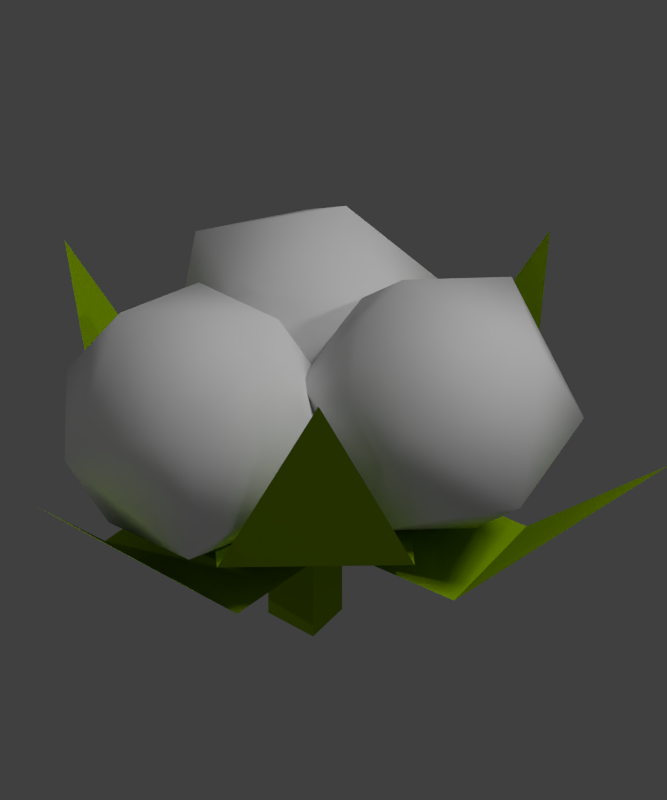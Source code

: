# Source: 2026-icon-cotton.blend  (saved by Blender 2.79.0; exported with 4.5.12 LTS)
import bpy
from mathutils import Matrix  # noqa: F401  (used for matrix-valued properties, if any)

bpy.ops.wm.read_factory_settings(use_empty=True)
scene = bpy.context.scene
scene.name = 'Scene'

# ---- collections
col_collection_1 = bpy.data.collections.new('Collection 1'); scene.collection.children.link(col_collection_1)

# ---- materials (node trees are filled in below, after node groups)
mat_green = bpy.data.materials.new('Green')
mat_green.alpha_threshold = 0.0
mat_green.use_transparent_shadow = False
mat_green.diffuse_color = (0.2327, 0.3931, 0.0, 1.0)
mat_green.roughness = 0.5
mat_white = bpy.data.materials.new('White')
mat_white.alpha_threshold = 0.0
mat_white.use_transparent_shadow = False
mat_white.roughness = 0.5
mat_white_001 = bpy.data.materials.new('White.001')
mat_white_001.alpha_threshold = 0.0
mat_white_001.use_transparent_shadow = False
mat_white_001.diffuse_color = (0.686, 0.686, 0.686, 1.0)
mat_white_001.roughness = 0.5

# ---- material node trees

# ---- world
world_world = bpy.data.worlds.new('World'); scene.world = world_world
world_world.color = (0.05088, 0.05088, 0.05088)
world_world.use_sun_shadow = False
world_world.sun_shadow_jitter_overblur = 0.0
world_world.cycles.sampling_method = 'NONE'
world_world.cycles.sample_map_resolution = 256

# ---- cameras
cam_camera = bpy.data.cameras.new('Camera')
cam_camera.type = 'ORTHO'
cam_camera.clip_end = 100.0
cam_camera.lens = 35.0
cam_camera.sensor_width = 32.0
cam_camera.sensor_height = 18.0
cam_camera.ortho_scale = 5.3
cam_camera.dof.focus_distance = 0.0
cam_camera.dof.aperture_fstop = 128.0

# ---- lights
light_lamp_005 = bpy.data.lights.new('Lamp.005', 'POINT')
light_lamp_005.transmission_factor = 0.0
light_lamp_005.cutoff_distance = 30.0
light_lamp_005.energy = 100.0
light_lamp_005.shadow_buffer_clip_start = 1.001
light_lamp_005.shadow_soft_size = 0.1
light_lamp_005.shadow_maximum_resolution = 0.006
light_lamp_005.use_absolute_resolution = True
light_lamp_005.cycles.use_multiple_importance_sampling = False
light_sun = bpy.data.lights.new('Sun', 'SUN')
light_sun.transmission_factor = 0.0
light_sun.angle = 0.1993
light_sun.energy = 1.0
light_sun.shadow_buffer_clip_start = 0.5
light_sun.shadow_soft_size = 0.1
light_sun.shadow_cascade_max_distance = 1000.0
light_sun.cycles.use_multiple_importance_sampling = False
light_lamp_004 = bpy.data.lights.new('Lamp.004', 'POINT')
light_lamp_004.transmission_factor = 0.0
light_lamp_004.cutoff_distance = 30.0
light_lamp_004.energy = 100.0
light_lamp_004.shadow_buffer_clip_start = 1.001
light_lamp_004.shadow_soft_size = 0.1
light_lamp_004.shadow_maximum_resolution = 0.006
light_lamp_004.use_absolute_resolution = True
light_lamp_004.cycles.use_multiple_importance_sampling = False
light_lamp_003 = bpy.data.lights.new('Lamp.003', 'POINT')
light_lamp_003.transmission_factor = 0.0
light_lamp_003.cutoff_distance = 30.0
light_lamp_003.energy = 100.0
light_lamp_003.shadow_buffer_clip_start = 1.001
light_lamp_003.shadow_soft_size = 0.1
light_lamp_003.shadow_maximum_resolution = 0.006
light_lamp_003.use_absolute_resolution = True
light_lamp_003.cycles.use_multiple_importance_sampling = False
light_lamp_002 = bpy.data.lights.new('Lamp.002', 'POINT')
light_lamp_002.transmission_factor = 0.0
light_lamp_002.cutoff_distance = 30.0
light_lamp_002.energy = 100.0
light_lamp_002.shadow_buffer_clip_start = 1.001
light_lamp_002.shadow_soft_size = 0.1
light_lamp_002.shadow_maximum_resolution = 0.006
light_lamp_002.use_absolute_resolution = True
light_lamp_002.cycles.use_multiple_importance_sampling = False
light_lamp_001 = bpy.data.lights.new('Lamp.001', 'POINT')
light_lamp_001.transmission_factor = 0.0
light_lamp_001.cutoff_distance = 30.0
light_lamp_001.energy = 100.0
light_lamp_001.shadow_buffer_clip_start = 1.001
light_lamp_001.shadow_soft_size = 0.1
light_lamp_001.shadow_maximum_resolution = 0.006
light_lamp_001.use_absolute_resolution = True
light_lamp_001.cycles.use_multiple_importance_sampling = False
light_lamp = bpy.data.lights.new('Lamp', 'POINT')
light_lamp.transmission_factor = 0.0
light_lamp.cutoff_distance = 30.0
light_lamp.energy = 100.0
light_lamp.shadow_buffer_clip_start = 1.001
light_lamp.shadow_soft_size = 0.1
light_lamp.shadow_maximum_resolution = 0.006
light_lamp.use_absolute_resolution = True
light_lamp.cycles.use_multiple_importance_sampling = False

# ---- meshes
me_plane_007 = bpy.data.meshes.new('Plane.007')
me_plane_007.from_pydata([(-1.008, 0.4807, 0.01752), (0.9921, 0.4807, 0.01752), (-1.0, -1.462, -0.006704), (1.0, -1.462, -0.006704), (-0.007857, 1.884, 1.058), (0.2162, -2.527, -0.08508), (-0.2162, -2.527, -0.08508)], [], [(6, 5, 3, 2), (0, 1, 4), (2, 3, 1, 0)])
me_plane_007.materials.append(mat_green)
me_plane_007.use_remesh_preserve_volume = False
me_plane_007.use_remesh_preserve_attributes = False
me_plane_007.use_mirror_vertex_groups = False
me_plane_007.update()
me_plane_006 = bpy.data.meshes.new('Plane.006')
me_plane_006.from_pydata([(-1.008, 0.4807, 0.01752), (0.9921, 0.4807, 0.01752), (-1.0, -1.462, -0.006704), (1.0, -1.462, -0.006704), (-0.007857, 1.884, 1.058), (0.2162, -2.527, -0.08508), (-0.2162, -2.527, -0.08508)], [], [(6, 5, 3, 2), (0, 1, 4), (2, 3, 1, 0)])
me_plane_006.materials.append(mat_green)
me_plane_006.use_remesh_preserve_volume = False
me_plane_006.use_remesh_preserve_attributes = False
me_plane_006.use_mirror_vertex_groups = False
me_plane_006.update()
me_plane_005 = bpy.data.meshes.new('Plane.005')
me_plane_005.from_pydata([(-1.008, 0.4807, 0.01752), (0.9921, 0.4807, 0.01752), (-1.0, -1.462, -0.006704), (1.0, -1.462, -0.006704), (-0.007857, 1.884, 1.058), (0.2162, -2.527, -0.08508), (-0.2162, -2.527, -0.08508)], [], [(6, 5, 3, 2), (0, 1, 4), (2, 3, 1, 0)])
me_plane_005.materials.append(mat_green)
me_plane_005.use_remesh_preserve_volume = False
me_plane_005.use_remesh_preserve_attributes = False
me_plane_005.use_mirror_vertex_groups = False
me_plane_005.update()
me_plane_002 = bpy.data.meshes.new('Plane.002')
me_plane_002.from_pydata([(-1.0, 0.4963, -0.1861), (1.0, 0.4963, -0.1861), (-1.0, -1.462, -0.006704), (1.0, -1.462, -0.006704), (2.98e-08, 3.31, 0.479), (0.2162, -2.527, -0.08508), (-0.2162, -2.527, -0.08508)], [], [(6, 5, 3, 2), (0, 1, 4), (2, 3, 1, 0)])
me_plane_002.materials.append(mat_green)
me_plane_002.use_remesh_preserve_volume = False
me_plane_002.use_remesh_preserve_attributes = False
me_plane_002.use_mirror_vertex_groups = False
me_plane_002.update()
me_plane_001 = bpy.data.meshes.new('Plane.001')
me_plane_001.from_pydata([(-1.0, 0.4963, -0.1861), (1.0, 0.4963, -0.1861), (-1.0, -1.462, -0.006704), (1.0, -1.462, -0.006704), (2.98e-08, 3.31, 0.479), (0.2162, -2.527, -0.08508), (-0.2162, -2.527, -0.08508)], [], [(6, 5, 3, 2), (0, 1, 4), (2, 3, 1, 0)])
me_plane_001.materials.append(mat_green)
me_plane_001.use_remesh_preserve_volume = False
me_plane_001.use_remesh_preserve_attributes = False
me_plane_001.use_mirror_vertex_groups = False
me_plane_001.update()
me_cylinder = bpy.data.meshes.new('Cylinder')
me_cylinder.from_pydata([(0.0, 1.0, -1.0), (0.0, 1.0, 1.0), (0.866, -0.5, -1.0), (0.866, -0.5, 1.0), (-0.866, -0.5, -1.0), (-0.866, -0.5, 1.0)], [], [(0, 1, 3, 2), (4, 5, 1, 0), (2, 3, 5, 4), (3, 1, 5), (0, 2, 4)])
me_cylinder.materials.append(mat_green)
me_cylinder.use_remesh_preserve_volume = False
me_cylinder.use_remesh_preserve_attributes = False
me_cylinder.use_mirror_vertex_groups = False
me_cylinder.update()
me_plane = bpy.data.meshes.new('Plane')
me_plane.from_pydata([(-1.0, 0.4963, -0.1861), (1.0, 0.4963, -0.1861), (-1.0, -1.462, -0.006704), (1.0, -1.462, -0.006704), (2.98e-08, 3.31, 0.479), (0.2162, -2.527, -0.08508), (-0.2162, -2.527, -0.08508)], [], [(6, 5, 3, 2), (0, 1, 4), (2, 3, 1, 0)])
me_plane.materials.append(mat_green)
me_plane.use_remesh_preserve_volume = False
me_plane.use_remesh_preserve_attributes = False
me_plane.use_mirror_vertex_groups = False
me_plane.update()
me_icosphere_002 = bpy.data.meshes.new('Icosphere.002')
me_icosphere_002.from_pydata([(0.0, 0.0, -1.0), (0.7236, -0.5257, -0.4472), (-0.2764, -0.8506, -0.4472), (-0.8944, 0.0, -0.4472), (-0.2764, 0.8506, -0.4472), (0.7236, 0.5257, -0.4472), (0.2764, -0.8506, 0.4472), (-0.7236, -0.5257, 0.4472), (-0.7236, 0.5257, 0.4472), (0.2764, 0.8506, 0.4472), (0.8944, 0.0, 0.4472), (0.0, 0.0, 1.0)], [], [(0, 1, 2), (1, 0, 5), (0, 2, 3), (0, 3, 4), (0, 4, 5), (1, 5, 10), (2, 1, 6), (3, 2, 7), (4, 3, 8), (5, 4, 9), (1, 10, 6), (2, 6, 7), (3, 7, 8), (4, 8, 9), (5, 9, 10), (6, 10, 11), (7, 6, 11), (8, 7, 11), (9, 8, 11), (10, 9, 11)])
me_icosphere_002.polygons.foreach_set('use_smooth', [True] * 20)
me_icosphere_002.materials.append(mat_white)
me_icosphere_002.use_remesh_preserve_volume = False
me_icosphere_002.use_remesh_preserve_attributes = False
me_icosphere_002.use_mirror_vertex_groups = False
me_icosphere_002.update()
me_icosphere_001 = bpy.data.meshes.new('Icosphere.001')
me_icosphere_001.from_pydata([(0.0, 0.0, -1.0), (0.7236, -0.5257, -0.4472), (-0.2764, -0.8506, -0.4472), (-0.8944, 0.0, -0.4472), (-0.2764, 0.8506, -0.4472), (0.7236, 0.5257, -0.4472), (0.2764, -0.8506, 0.4472), (-0.7236, -0.5257, 0.4472), (-0.7236, 0.5257, 0.4472), (0.2764, 0.8506, 0.4472), (0.8944, 0.0, 0.4472), (0.0, 0.0, 1.0)], [], [(0, 1, 2), (1, 0, 5), (0, 2, 3), (0, 3, 4), (0, 4, 5), (1, 5, 10), (2, 1, 6), (3, 2, 7), (4, 3, 8), (5, 4, 9), (1, 10, 6), (2, 6, 7), (3, 7, 8), (4, 8, 9), (5, 9, 10), (6, 10, 11), (7, 6, 11), (8, 7, 11), (9, 8, 11), (10, 9, 11)])
me_icosphere_001.polygons.foreach_set('use_smooth', [True] * 20)
me_icosphere_001.materials.append(mat_white_001)
me_icosphere_001.use_remesh_preserve_volume = False
me_icosphere_001.use_remesh_preserve_attributes = False
me_icosphere_001.use_mirror_vertex_groups = False
me_icosphere_001.update()
me_icosphere = bpy.data.meshes.new('Icosphere')
me_icosphere.from_pydata([(0.0, 0.0, -1.0), (0.7236, -0.5257, -0.4472), (-0.2764, -0.8506, -0.4472), (-0.8944, 0.0, -0.4472), (-0.2764, 0.8506, -0.4472), (0.7236, 0.5257, -0.4472), (0.2764, -0.8506, 0.4472), (-0.7236, -0.5257, 0.4472), (-0.7236, 0.5257, 0.4472), (0.2764, 0.8506, 0.4472), (0.8944, 0.0, 0.4472), (0.0, 0.0, 1.0)], [], [(0, 1, 2), (1, 0, 5), (0, 2, 3), (0, 3, 4), (0, 4, 5), (1, 5, 10), (2, 1, 6), (3, 2, 7), (4, 3, 8), (5, 4, 9), (1, 10, 6), (2, 6, 7), (3, 7, 8), (4, 8, 9), (5, 9, 10), (6, 10, 11), (7, 6, 11), (8, 7, 11), (9, 8, 11), (10, 9, 11)])
me_icosphere.polygons.foreach_set('use_smooth', [True] * 20)
me_icosphere.use_remesh_preserve_volume = False
me_icosphere.use_remesh_preserve_attributes = False
me_icosphere.use_mirror_vertex_groups = False
me_icosphere.update()

# ---- objects
ob_lamp_005 = bpy.data.objects.new('Lamp.005', light_lamp_005)
ob_plane_004 = bpy.data.objects.new('Plane.004', me_plane_007)
ob_plane_003 = bpy.data.objects.new('Plane.003', me_plane_006)
ob_sun = bpy.data.objects.new('Sun', light_sun)
ob_lamp_004 = bpy.data.objects.new('Lamp.004', light_lamp_004)
ob_lamp_003 = bpy.data.objects.new('Lamp.003', light_lamp_003)
ob_lamp_002 = bpy.data.objects.new('Lamp.002', light_lamp_002)
ob_lamp_001 = bpy.data.objects.new('Lamp.001', light_lamp_001)
ob_plane_005 = bpy.data.objects.new('Plane.005', me_plane_005)
ob_plane_002 = bpy.data.objects.new('Plane.002', me_plane_002)
ob_plane_001 = bpy.data.objects.new('Plane.001', me_plane_001)
ob_cylinder = bpy.data.objects.new('Cylinder', me_cylinder)
ob_plane = bpy.data.objects.new('Plane', me_plane)
ob_icosphere_002 = bpy.data.objects.new('Icosphere.002', me_icosphere_002)
ob_icosphere_001 = bpy.data.objects.new('Icosphere.001', me_icosphere_001)
ob_icosphere = bpy.data.objects.new('Icosphere', me_icosphere)
ob_lamp = bpy.data.objects.new('Lamp', light_lamp)
ob_camera = bpy.data.objects.new('Camera', cam_camera)

# ---- transforms, parenting, visibility, modifiers, constraints
ob_lamp_005.location = (11.84, -5.804, 1.412)
ob_lamp_005.rotation_euler = (0.6503, 0.05522, 1.648)
ob_lamp_005.lock_rotations_4d = False
ob_lamp_005.empty_display_type = 'ARROWS'
ob_lamp_005.color = (0.0, 0.0, 0.0, 0.0)
ob_lamp_005.lineart.crease_threshold = 0.0
ob_plane_004.location = (-0.9286, -0.3138, 1.997)
ob_plane_004.rotation_euler = (0.0, -0.0, -4.44)
ob_plane_004.scale = (0.6557, 0.4531, 1.382)
ob_plane_004.lineart.crease_threshold = 0.0
ob_plane_003.location = (0.2697, 0.9451, 1.939)
ob_plane_003.rotation_euler = (0.0, -0.0, -0.2889)
ob_plane_003.scale = (0.6557, 0.4531, 1.382)
ob_plane_003.lineart.crease_threshold = 0.0
ob_sun.location = (14.18, 5.118, 14.62)
ob_sun.rotation_euler = (-0.3655, 0.5088, -0.3344)
ob_sun.lineart.crease_threshold = 0.0
ob_lamp_004.location = (2.784, -1.363, -15.6)
ob_lamp_004.rotation_euler = (0.6503, 0.05522, 1.866)
ob_lamp_004.lock_rotations_4d = False
ob_lamp_004.empty_display_type = 'ARROWS'
ob_lamp_004.color = (0.0, 0.0, 0.0, 0.0)
ob_lamp_004.lineart.crease_threshold = 0.0
ob_lamp_003.location = (-2.148, -1.518, -15.97)
ob_lamp_003.rotation_euler = (0.6503, 0.05522, 1.648)
ob_lamp_003.lock_rotations_4d = False
ob_lamp_003.empty_display_type = 'ARROWS'
ob_lamp_003.color = (0.0, 0.0, 0.0, 0.0)
ob_lamp_003.lineart.crease_threshold = 0.0
ob_lamp_002.location = (-16.93, 8.926, 5.904)
ob_lamp_002.rotation_euler = (0.6503, 0.05522, 1.866)
ob_lamp_002.lock_rotations_4d = False
ob_lamp_002.empty_display_type = 'ARROWS'
ob_lamp_002.color = (0.0, 0.0, 0.0, 0.0)
ob_lamp_002.lineart.crease_threshold = 0.0
ob_lamp_001.location = (-3.95, -8.769, 5.904)
ob_lamp_001.rotation_euler = (0.6503, 0.05522, 1.866)
ob_lamp_001.lock_rotations_4d = False
ob_lamp_001.empty_display_type = 'ARROWS'
ob_lamp_001.color = (0.0, 0.0, 0.0, 0.0)
ob_lamp_001.lineart.crease_threshold = 0.0
ob_plane_005.location = (0.6392, -0.7978, 1.934)
ob_plane_005.rotation_euler = (0.0, 0.0, -2.405)
ob_plane_005.scale = (0.6557, 0.4531, 1.382)
ob_plane_005.lineart.crease_threshold = 0.0
ob_plane_002.location = (-0.6533, 0.7863, 1.889)
ob_plane_002.rotation_euler = (0.0, -0.0, -5.529)
ob_plane_002.scale = (0.6557, 0.4531, 1.382)
ob_plane_002.lineart.crease_threshold = 0.0
ob_plane_001.location = (-0.194, -1.004, 1.928)
ob_plane_001.rotation_euler = (4.67e-10, -0.0765, -3.272)
ob_plane_001.scale = (0.6557, 0.4531, 1.382)
ob_plane_001.lineart.crease_threshold = 0.0
ob_cylinder.location = (0.05491, -0.1772, 1.581)
ob_cylinder.rotation_euler = (0.0, -0.0, -0.2187)
ob_cylinder.scale = (0.2844, 0.2844, 0.4789)
ob_cylinder.lineart.crease_threshold = 0.0
ob_plane.location = (0.985, 0.2736, 1.916)
ob_plane.rotation_euler = (0.0, -0.0, -1.239)
ob_plane.scale = (0.6557, 0.4531, 1.382)
ob_plane.lineart.crease_threshold = 0.0
ob_icosphere_002.location = (-0.5396, 0.4742, 2.782)
ob_icosphere_002.rotation_euler = (-1.02, 0.007855, 0.6842)
ob_icosphere_002.lineart.crease_threshold = 0.0
ob_icosphere_001.location = (0.9125, 0.1618, 2.795)
ob_icosphere_001.rotation_euler = (0.227, 0.171, -0.9754)
ob_icosphere_001.lineart.crease_threshold = 0.0
ob_icosphere.location = (-0.2008, -1.041, 2.755)
ob_icosphere.rotation_euler = (0.5231, -0.6659, -1.66)
ob_icosphere.lineart.crease_threshold = 0.0
ob_lamp.location = (4.197, 0.09714, 5.904)
ob_lamp.rotation_euler = (0.6503, 0.05522, 1.648)
ob_lamp.lock_rotations_4d = False
ob_lamp.empty_display_type = 'ARROWS'
ob_lamp.color = (0.0, 0.0, 0.0, 0.0)
ob_lamp.lineart.crease_threshold = 0.0
ob_camera.location = (4.035, -4.574, 5.308)
ob_camera.rotation_euler = (1.155, 1.45e-06, 0.707)
ob_camera.lock_rotations_4d = False
ob_camera.empty_display_type = 'ARROWS'
ob_camera.color = (0.0, 0.0, 0.0, 0.0)
ob_camera.display_type = 'WIRE'
ob_camera.lineart.crease_threshold = 0.0

# ---- collection membership
col_collection_1.objects.link(ob_lamp_005)
col_collection_1.objects.link(ob_plane_004)
col_collection_1.objects.link(ob_plane_003)
col_collection_1.objects.link(ob_sun)
col_collection_1.objects.link(ob_lamp_004)
col_collection_1.objects.link(ob_lamp_003)
col_collection_1.objects.link(ob_lamp_002)
col_collection_1.objects.link(ob_lamp_001)
col_collection_1.objects.link(ob_plane_005)
col_collection_1.objects.link(ob_plane_002)
col_collection_1.objects.link(ob_plane_001)
col_collection_1.objects.link(ob_cylinder)
col_collection_1.objects.link(ob_plane)
col_collection_1.objects.link(ob_icosphere_002)
col_collection_1.objects.link(ob_icosphere_001)
col_collection_1.objects.link(ob_icosphere)
col_collection_1.objects.link(ob_lamp)
col_collection_1.objects.link(ob_camera)

# ---- scene / render settings (as saved in the file)
scene.camera = ob_camera
scene.frame_start = 1; scene.frame_end = 250; scene.frame_set(1)
scene.render.engine = 'BLENDER_EEVEE_NEXT'
scene.render.resolution_x = 40
scene.render.resolution_y = 48
scene.render.resolution_percentage = 75
scene.render.dither_intensity = 0.0
scene.render.film_transparent = True
scene.cycles.use_denoising = False
scene.cycles.samples = 10
scene.cycles.sampling_pattern = 'TABULATED_SOBOL'
scene.cycles.light_sampling_threshold = 0.0
scene.cycles.use_adaptive_sampling = False
scene.cycles.use_light_tree = False
scene.cycles.blur_glossy = 0.0
scene.cycles.pixel_filter_type = 'GAUSSIAN'
scene.cycles.sample_clamp_indirect = 0.0
scene.view_settings.view_transform = 'Standard'
bpy.context.view_layer.update()
